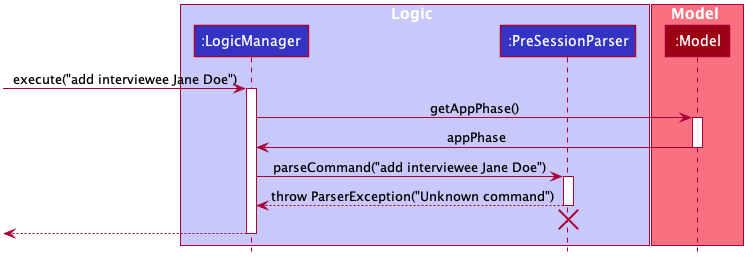

The diagram above was rendered by PlantUML. Its source (embedded in the PNG):
@startuml








skinparam BackgroundColor #FFFFFFF

skinparam Shadowing false

skinparam Class {
    FontColor #FFFFFF
    BorderThickness 1
    BorderColor #FFFFFF
    StereotypeFontColor #FFFFFF
    FontName Arial
}

skinparam Actor {
    BorderColor #000000
    Color #000000
    FontName Arial
}

skinparam Sequence {
    MessageAlign center
    BoxFontSize 15
    BoxPadding 0
    BoxFontColor #FFFFFF
    FontName Arial
}

skinparam Participant {
    FontColor #FFFFFFF
    Padding 20
}

skinparam MinClassWidth 50
skinparam ParticipantPadding 10
skinparam Shadowing false
skinparam DefaultTextAlignment center
skinparam packageStyle Rectangle

hide footbox
hide members
hide circle

box Logic #C8C8FA
participant ":LogicManager" as LogicManager #3333C4
participant ":PreSessionParser" as PreSessionParser #3333C4
end box

box Model #F97181
participant ":Model" as Model #9D0012
end box

[-> LogicManager : execute("add interviewee Jane Doe")
activate LogicManager

LogicManager -> Model : getAppPhase()
activate Model

Model -> LogicManager : appPhase
deactivate Model

LogicManager -> PreSessionParser : parseCommand("add interviewee Jane Doe")
activate PreSessionParser

PreSessionParser --> LogicManager : throw ParserException("Unknown command")
deactivate PreSessionParser
PreSessionParser -[hidden]-> LogicManager
destroy PreSessionParser

[<--LogicManager
deactivate LogicManager
@enduml